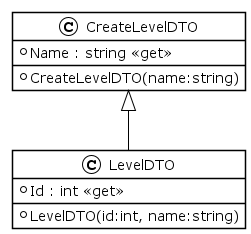

The diagram above was rendered by PlantUML. Its source (embedded in the PNG):
@startuml
!theme plain
class CreateLevelDTO {
+ CreateLevelDTO(name:string)
+ Name : string <<get>>
}
class LevelDTO {
+ LevelDTO(id:int, name:string)
+ Id : int <<get>>
}

CreateLevelDTO <|-- LevelDTO
@enduml